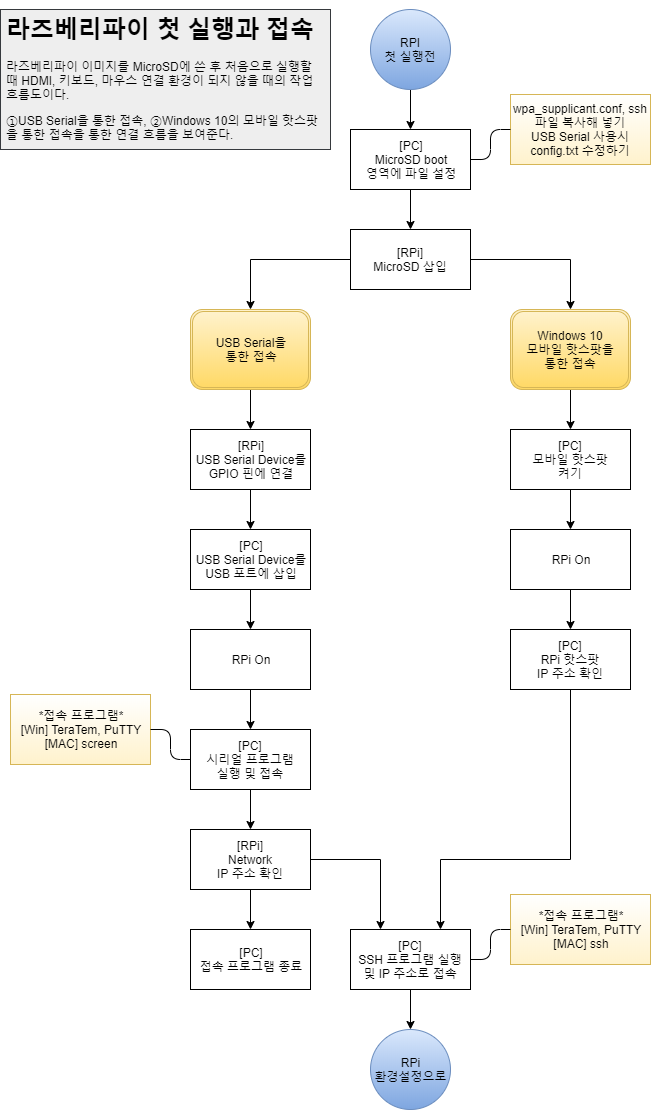

The diagram above was exported from draw.io. Its source (the exported page's mxGraphModel, read from the mxfile embedded in the PNG):
<mxGraphModel dx="948" dy="597" grid="1" gridSize="10" guides="1" tooltips="1" connect="1" arrows="1" fold="1" page="1" pageScale="1" pageWidth="827" pageHeight="1169" math="0" shadow="0">
  <root>
    <mxCell id="0" />
    <mxCell id="1" parent="0" />
    <mxCell id="uhrVMcf0E-4ucjzwsAGa-30" value="" style="edgeStyle=orthogonalEdgeStyle;rounded=0;orthogonalLoop=1;jettySize=auto;html=1;endArrow=classic;endFill=1;" parent="1" source="uhrVMcf0E-4ucjzwsAGa-2" target="uhrVMcf0E-4ucjzwsAGa-15" edge="1">
      <mxGeometry relative="1" as="geometry" />
    </mxCell>
    <mxCell id="uhrVMcf0E-4ucjzwsAGa-2" value="RPI&lt;br&gt;첫 실행전" style="ellipse;whiteSpace=wrap;html=1;aspect=fixed;gradientColor=#7ea6e0;fillColor=#dae8fc;strokeColor=#6c8ebf;" parent="1" vertex="1">
      <mxGeometry x="380" y="40" width="80" height="80" as="geometry" />
    </mxCell>
    <mxCell id="uhrVMcf0E-4ucjzwsAGa-7" value="&lt;h1&gt;라즈베리파이 첫 실행과 접속&lt;/h1&gt;&lt;p&gt;라즈베리파이 이미지를 MicroSD에 쓴 후 처음으로 실행할 때 HDMI, 키보드, 마우스 연결 환경이 되지 않을 때의 작업 흐름도이다.&lt;/p&gt;&lt;p&gt;&lt;span&gt;①USB Serial을 통한 접속, ②Windows 10의 모바일 핫스팟을 통한 접속을 통한 연결 흐름을 보여준다.&lt;/span&gt;&lt;/p&gt;" style="text;html=1;strokeColor=#36393d;fillColor=#eeeeee;spacing=5;spacingTop=-20;whiteSpace=wrap;overflow=hidden;rounded=0;fontStyle=0" parent="1" vertex="1">
      <mxGeometry x="10" y="40" width="330" height="140" as="geometry" />
    </mxCell>
    <mxCell id="uhrVMcf0E-4ucjzwsAGa-8" value="wpa_supplicant.conf, ssh 파일 복사해 넣기&lt;br&gt;USB Serial 사용시 config.txt 수정하기" style="text;html=1;strokeColor=#d6b656;fillColor=#fff2cc;align=center;verticalAlign=middle;whiteSpace=wrap;rounded=0;gradientColor=#ffffff;gradientDirection=north;" parent="1" vertex="1">
      <mxGeometry x="520" y="125" width="140" height="70" as="geometry" />
    </mxCell>
    <mxCell id="uhrVMcf0E-4ucjzwsAGa-10" value="" style="edgeStyle=elbowEdgeStyle;elbow=horizontal;endArrow=none;html=1;exitX=1;exitY=0.5;exitDx=0;exitDy=0;entryX=0;entryY=0.5;entryDx=0;entryDy=0;endFill=0;" parent="1" source="uhrVMcf0E-4ucjzwsAGa-15" target="uhrVMcf0E-4ucjzwsAGa-8" edge="1">
      <mxGeometry width="50" height="50" relative="1" as="geometry">
        <mxPoint x="500" y="185" as="sourcePoint" />
        <mxPoint x="570" y="240" as="targetPoint" />
      </mxGeometry>
    </mxCell>
    <mxCell id="uhrVMcf0E-4ucjzwsAGa-36" value="" style="edgeStyle=orthogonalEdgeStyle;rounded=0;orthogonalLoop=1;jettySize=auto;html=1;endArrow=classic;endFill=1;" parent="1" source="uhrVMcf0E-4ucjzwsAGa-13" target="uhrVMcf0E-4ucjzwsAGa-17" edge="1">
      <mxGeometry relative="1" as="geometry" />
    </mxCell>
    <mxCell id="uhrVMcf0E-4ucjzwsAGa-13" value="USB Serial을&lt;br&gt;통한 접속" style="shape=ext;double=1;rounded=1;whiteSpace=wrap;html=1;gradientColor=#ffd966;fillColor=#fff2cc;strokeColor=#d6b656;" parent="1" vertex="1">
      <mxGeometry x="200" y="340" width="120" height="80" as="geometry" />
    </mxCell>
    <mxCell id="uhrVMcf0E-4ucjzwsAGa-37" value="" style="edgeStyle=orthogonalEdgeStyle;rounded=0;orthogonalLoop=1;jettySize=auto;html=1;endArrow=classic;endFill=1;" parent="1" source="uhrVMcf0E-4ucjzwsAGa-14" target="uhrVMcf0E-4ucjzwsAGa-23" edge="1">
      <mxGeometry relative="1" as="geometry" />
    </mxCell>
    <mxCell id="uhrVMcf0E-4ucjzwsAGa-14" value="Windows 10&lt;br&gt;모바일 핫스팟을&lt;br&gt;통한 접속" style="shape=ext;double=1;rounded=1;whiteSpace=wrap;html=1;gradientColor=#ffd966;fillColor=#fff2cc;strokeColor=#d6b656;" parent="1" vertex="1">
      <mxGeometry x="520" y="340" width="120" height="80" as="geometry" />
    </mxCell>
    <mxCell id="uhrVMcf0E-4ucjzwsAGa-31" value="" style="edgeStyle=orthogonalEdgeStyle;rounded=0;orthogonalLoop=1;jettySize=auto;html=1;endArrow=classic;endFill=1;" parent="1" source="uhrVMcf0E-4ucjzwsAGa-15" target="uhrVMcf0E-4ucjzwsAGa-16" edge="1">
      <mxGeometry relative="1" as="geometry" />
    </mxCell>
    <mxCell id="uhrVMcf0E-4ucjzwsAGa-15" value="&lt;span style=&quot;white-space: normal&quot;&gt;[PC]&lt;/span&gt;&lt;br style=&quot;white-space: normal&quot;&gt;&lt;span style=&quot;white-space: normal&quot;&gt;MicroSD boot&lt;/span&gt;&lt;br style=&quot;white-space: normal&quot;&gt;&lt;span style=&quot;white-space: normal&quot;&gt;영역에 파일&amp;nbsp;&lt;/span&gt;&lt;span style=&quot;white-space: normal&quot;&gt;설정&lt;/span&gt;" style="rounded=0;whiteSpace=wrap;html=1;gradientColor=#ffffff;" parent="1" vertex="1">
      <mxGeometry x="360" y="160" width="120" height="60" as="geometry" />
    </mxCell>
    <mxCell id="uhrVMcf0E-4ucjzwsAGa-33" value="" style="edgeStyle=orthogonalEdgeStyle;rounded=0;orthogonalLoop=1;jettySize=auto;html=1;endArrow=classic;endFill=1;entryX=0.5;entryY=0;entryDx=0;entryDy=0;" parent="1" source="uhrVMcf0E-4ucjzwsAGa-16" target="uhrVMcf0E-4ucjzwsAGa-13" edge="1">
      <mxGeometry relative="1" as="geometry" />
    </mxCell>
    <mxCell id="uhrVMcf0E-4ucjzwsAGa-35" value="" style="edgeStyle=orthogonalEdgeStyle;rounded=0;orthogonalLoop=1;jettySize=auto;html=1;endArrow=classic;endFill=1;entryX=0.5;entryY=0;entryDx=0;entryDy=0;" parent="1" source="uhrVMcf0E-4ucjzwsAGa-16" target="uhrVMcf0E-4ucjzwsAGa-14" edge="1">
      <mxGeometry relative="1" as="geometry" />
    </mxCell>
    <mxCell id="uhrVMcf0E-4ucjzwsAGa-16" value="&lt;span style=&quot;white-space: normal&quot;&gt;[RPi]&lt;/span&gt;&lt;br style=&quot;white-space: normal&quot;&gt;&lt;span style=&quot;white-space: normal&quot;&gt;MicroSD&amp;nbsp;&lt;/span&gt;&lt;span style=&quot;white-space: normal&quot;&gt;삽입&lt;/span&gt;" style="rounded=0;whiteSpace=wrap;html=1;gradientColor=#ffffff;" parent="1" vertex="1">
      <mxGeometry x="360" y="260" width="120" height="60" as="geometry" />
    </mxCell>
    <mxCell id="uhrVMcf0E-4ucjzwsAGa-38" value="" style="edgeStyle=orthogonalEdgeStyle;rounded=0;orthogonalLoop=1;jettySize=auto;html=1;endArrow=classic;endFill=1;" parent="1" source="uhrVMcf0E-4ucjzwsAGa-17" target="uhrVMcf0E-4ucjzwsAGa-18" edge="1">
      <mxGeometry relative="1" as="geometry" />
    </mxCell>
    <mxCell id="uhrVMcf0E-4ucjzwsAGa-17" value="[RPi]&lt;br&gt;USB Serial Device를&lt;br&gt;GPIO 핀에 연결" style="rounded=0;whiteSpace=wrap;html=1;gradientColor=#ffffff;" parent="1" vertex="1">
      <mxGeometry x="200" y="460" width="120" height="60" as="geometry" />
    </mxCell>
    <mxCell id="uhrVMcf0E-4ucjzwsAGa-39" value="" style="edgeStyle=orthogonalEdgeStyle;rounded=0;orthogonalLoop=1;jettySize=auto;html=1;endArrow=classic;endFill=1;" parent="1" source="uhrVMcf0E-4ucjzwsAGa-18" target="uhrVMcf0E-4ucjzwsAGa-19" edge="1">
      <mxGeometry relative="1" as="geometry" />
    </mxCell>
    <mxCell id="uhrVMcf0E-4ucjzwsAGa-18" value="[PC]&lt;br&gt;USB Serial Device를&lt;br&gt;USB 포트에 삽입" style="rounded=0;whiteSpace=wrap;html=1;gradientColor=#ffffff;" parent="1" vertex="1">
      <mxGeometry x="200" y="560" width="120" height="60" as="geometry" />
    </mxCell>
    <mxCell id="uhrVMcf0E-4ucjzwsAGa-40" value="" style="edgeStyle=orthogonalEdgeStyle;rounded=0;orthogonalLoop=1;jettySize=auto;html=1;endArrow=classic;endFill=1;" parent="1" source="uhrVMcf0E-4ucjzwsAGa-19" target="uhrVMcf0E-4ucjzwsAGa-20" edge="1">
      <mxGeometry relative="1" as="geometry" />
    </mxCell>
    <mxCell id="uhrVMcf0E-4ucjzwsAGa-19" value="RPi On" style="rounded=0;whiteSpace=wrap;html=1;gradientColor=#ffffff;" parent="1" vertex="1">
      <mxGeometry x="200" y="660" width="120" height="60" as="geometry" />
    </mxCell>
    <mxCell id="uhrVMcf0E-4ucjzwsAGa-41" value="" style="edgeStyle=orthogonalEdgeStyle;rounded=0;orthogonalLoop=1;jettySize=auto;html=1;endArrow=classic;endFill=1;" parent="1" source="uhrVMcf0E-4ucjzwsAGa-20" target="uhrVMcf0E-4ucjzwsAGa-21" edge="1">
      <mxGeometry relative="1" as="geometry" />
    </mxCell>
    <mxCell id="uhrVMcf0E-4ucjzwsAGa-20" value="[PC]&lt;br&gt;시리얼 프로그램&lt;br&gt;실행 및 접속" style="rounded=0;whiteSpace=wrap;html=1;gradientColor=#ffffff;" parent="1" vertex="1">
      <mxGeometry x="200" y="760" width="120" height="60" as="geometry" />
    </mxCell>
    <mxCell id="uhrVMcf0E-4ucjzwsAGa-43" value="" style="edgeStyle=orthogonalEdgeStyle;rounded=0;orthogonalLoop=1;jettySize=auto;html=1;endArrow=classic;endFill=1;entryX=0.25;entryY=0;entryDx=0;entryDy=0;" parent="1" source="uhrVMcf0E-4ucjzwsAGa-21" target="uhrVMcf0E-4ucjzwsAGa-25" edge="1">
      <mxGeometry relative="1" as="geometry" />
    </mxCell>
    <mxCell id="uhrVMcf0E-4ucjzwsAGa-51" value="" style="edgeStyle=orthogonalEdgeStyle;rounded=0;orthogonalLoop=1;jettySize=auto;html=1;endArrow=classic;endFill=1;" parent="1" source="uhrVMcf0E-4ucjzwsAGa-21" target="uhrVMcf0E-4ucjzwsAGa-50" edge="1">
      <mxGeometry relative="1" as="geometry" />
    </mxCell>
    <mxCell id="uhrVMcf0E-4ucjzwsAGa-21" value="[RPi]&lt;br&gt;Network&lt;br&gt;IP 주소 확인" style="rounded=0;whiteSpace=wrap;html=1;gradientColor=#ffffff;" parent="1" vertex="1">
      <mxGeometry x="200" y="860" width="120" height="60" as="geometry" />
    </mxCell>
    <mxCell id="uhrVMcf0E-4ucjzwsAGa-50" value="[PC]&lt;br&gt;접속 프로그램 종료" style="rounded=0;whiteSpace=wrap;html=1;gradientColor=#ffffff;" parent="1" vertex="1">
      <mxGeometry x="200" y="960" width="120" height="60" as="geometry" />
    </mxCell>
    <mxCell id="uhrVMcf0E-4ucjzwsAGa-44" value="" style="edgeStyle=orthogonalEdgeStyle;rounded=0;orthogonalLoop=1;jettySize=auto;html=1;endArrow=classic;endFill=1;" parent="1" source="uhrVMcf0E-4ucjzwsAGa-23" target="uhrVMcf0E-4ucjzwsAGa-28" edge="1">
      <mxGeometry relative="1" as="geometry" />
    </mxCell>
    <mxCell id="uhrVMcf0E-4ucjzwsAGa-23" value="[PC]&lt;br&gt;모바일 핫스팟&lt;br&gt;켜기" style="rounded=0;whiteSpace=wrap;html=1;gradientColor=#ffffff;" parent="1" vertex="1">
      <mxGeometry x="520" y="460" width="120" height="60" as="geometry" />
    </mxCell>
    <mxCell id="uhrVMcf0E-4ucjzwsAGa-24" value="*접속 프로그램*&lt;br&gt;[Win] TeraTem, PuTTY&lt;br&gt;[MAC] screen" style="text;html=1;strokeColor=#d6b656;fillColor=#fff2cc;align=center;verticalAlign=middle;whiteSpace=wrap;rounded=0;gradientColor=#ffffff;gradientDirection=north;" parent="1" vertex="1">
      <mxGeometry x="20" y="725" width="140" height="70" as="geometry" />
    </mxCell>
    <mxCell id="uhrVMcf0E-4ucjzwsAGa-48" value="" style="edgeStyle=orthogonalEdgeStyle;rounded=0;orthogonalLoop=1;jettySize=auto;html=1;endArrow=classic;endFill=1;" parent="1" source="uhrVMcf0E-4ucjzwsAGa-25" target="uhrVMcf0E-4ucjzwsAGa-27" edge="1">
      <mxGeometry relative="1" as="geometry" />
    </mxCell>
    <mxCell id="uhrVMcf0E-4ucjzwsAGa-25" value="[PC]&lt;br&gt;SSH 프로그램&amp;nbsp;실행 및 IP 주소로&amp;nbsp;접속" style="rounded=0;whiteSpace=wrap;html=1;gradientColor=#ffffff;" parent="1" vertex="1">
      <mxGeometry x="360" y="960" width="120" height="60" as="geometry" />
    </mxCell>
    <mxCell id="uhrVMcf0E-4ucjzwsAGa-27" value="RPi&lt;br&gt;환경설정으로" style="ellipse;whiteSpace=wrap;html=1;aspect=fixed;gradientColor=#7ea6e0;fillColor=#dae8fc;strokeColor=#6c8ebf;" parent="1" vertex="1">
      <mxGeometry x="380" y="1060" width="80" height="80" as="geometry" />
    </mxCell>
    <mxCell id="uhrVMcf0E-4ucjzwsAGa-45" value="" style="edgeStyle=orthogonalEdgeStyle;rounded=0;orthogonalLoop=1;jettySize=auto;html=1;endArrow=classic;endFill=1;" parent="1" source="uhrVMcf0E-4ucjzwsAGa-28" target="uhrVMcf0E-4ucjzwsAGa-29" edge="1">
      <mxGeometry relative="1" as="geometry" />
    </mxCell>
    <mxCell id="uhrVMcf0E-4ucjzwsAGa-28" value="RPi On" style="rounded=0;whiteSpace=wrap;html=1;gradientColor=#ffffff;" parent="1" vertex="1">
      <mxGeometry x="520" y="560" width="120" height="60" as="geometry" />
    </mxCell>
    <mxCell id="uhrVMcf0E-4ucjzwsAGa-47" value="" style="edgeStyle=orthogonalEdgeStyle;rounded=0;orthogonalLoop=1;jettySize=auto;html=1;endArrow=classic;endFill=1;exitX=0.5;exitY=1;exitDx=0;exitDy=0;" parent="1" source="uhrVMcf0E-4ucjzwsAGa-29" edge="1">
      <mxGeometry relative="1" as="geometry">
        <mxPoint x="450" y="960" as="targetPoint" />
        <Array as="points">
          <mxPoint x="580" y="890" />
          <mxPoint x="450" y="890" />
        </Array>
      </mxGeometry>
    </mxCell>
    <mxCell id="uhrVMcf0E-4ucjzwsAGa-29" value="[PC]&lt;br&gt;RPi 핫스팟&lt;br&gt;IP 주소 확인" style="rounded=0;whiteSpace=wrap;html=1;gradientColor=#ffffff;" parent="1" vertex="1">
      <mxGeometry x="520" y="660" width="120" height="60" as="geometry" />
    </mxCell>
    <mxCell id="uhrVMcf0E-4ucjzwsAGa-49" value="" style="edgeStyle=elbowEdgeStyle;elbow=horizontal;endArrow=none;html=1;exitX=1;exitY=0.5;exitDx=0;exitDy=0;entryX=0;entryY=0.5;entryDx=0;entryDy=0;endFill=0;" parent="1" source="uhrVMcf0E-4ucjzwsAGa-24" target="uhrVMcf0E-4ucjzwsAGa-20" edge="1">
      <mxGeometry width="50" height="50" relative="1" as="geometry">
        <mxPoint x="490" y="200" as="sourcePoint" />
        <mxPoint x="570" y="175" as="targetPoint" />
      </mxGeometry>
    </mxCell>
    <mxCell id="HiPeFLU_PQzNMdn-bBiF-1" value="*접속 프로그램*&lt;br&gt;[Win] TeraTem, PuTTY&lt;br&gt;[MAC] ssh" style="text;html=1;strokeColor=#d6b656;fillColor=#fff2cc;align=center;verticalAlign=middle;whiteSpace=wrap;rounded=0;gradientColor=#ffffff;gradientDirection=north;" vertex="1" parent="1">
      <mxGeometry x="520" y="925" width="140" height="70" as="geometry" />
    </mxCell>
    <mxCell id="HiPeFLU_PQzNMdn-bBiF-2" value="" style="edgeStyle=elbowEdgeStyle;elbow=horizontal;endArrow=none;html=1;exitX=1;exitY=0.5;exitDx=0;exitDy=0;entryX=0;entryY=0.5;entryDx=0;entryDy=0;endFill=0;" edge="1" parent="1" source="uhrVMcf0E-4ucjzwsAGa-25" target="HiPeFLU_PQzNMdn-bBiF-1">
      <mxGeometry width="50" height="50" relative="1" as="geometry">
        <mxPoint x="170" y="770" as="sourcePoint" />
        <mxPoint x="210" y="800" as="targetPoint" />
      </mxGeometry>
    </mxCell>
  </root>
</mxGraphModel>